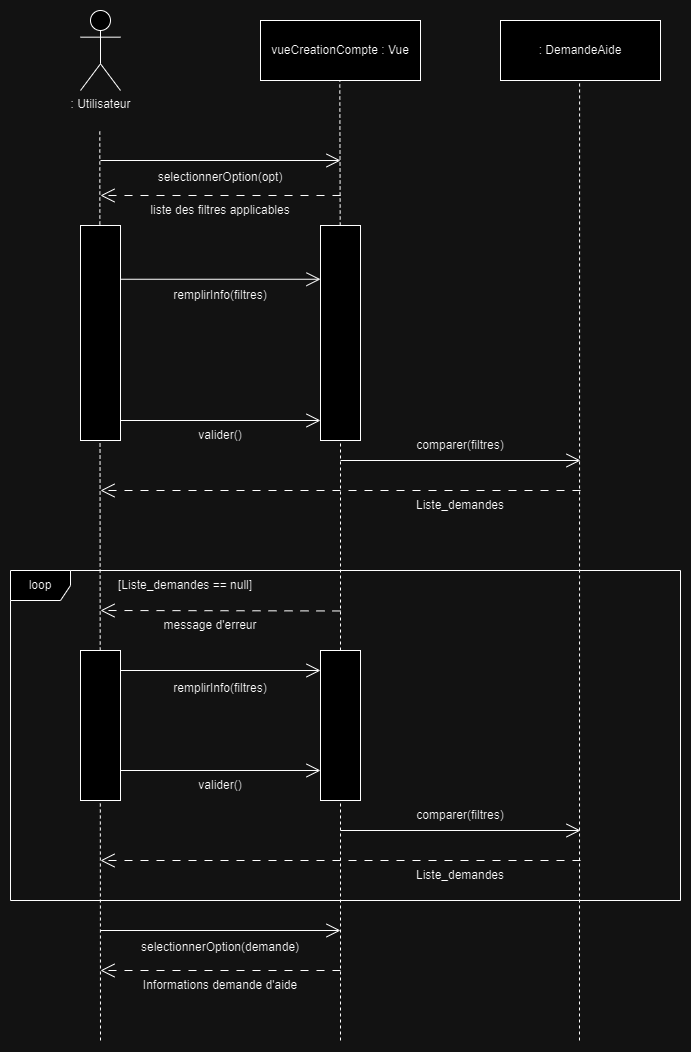

The diagram above was exported from draw.io. Its source (the exported page's mxGraphModel, read from the mxfile embedded in the PNG):
<mxGraphModel dx="1221" dy="638" grid="1" gridSize="10" guides="1" tooltips="1" connect="1" arrows="1" fold="1" page="1" pageScale="1" pageWidth="1169" pageHeight="827" math="0" shadow="0">
  <root>
    <mxCell id="0" />
    <mxCell id="1" parent="0" />
    <mxCell id="2" value=": Utilisateur" style="shape=umlActor;verticalLabelPosition=bottom;verticalAlign=top;html=1;outlineConnect=0;" vertex="1" parent="1">
      <mxGeometry x="180" y="90" width="40" height="80" as="geometry" />
    </mxCell>
    <mxCell id="3" value="" style="endArrow=none;dashed=1;html=1;rounded=0;" edge="1" source="15" parent="1">
      <mxGeometry width="50" height="50" relative="1" as="geometry">
        <mxPoint x="440" y="500" as="sourcePoint" />
        <mxPoint x="439.28999999999996" y="160" as="targetPoint" />
      </mxGeometry>
    </mxCell>
    <mxCell id="4" value="vueCreationCompte : Vue" style="rounded=0;whiteSpace=wrap;html=1;" vertex="1" parent="1">
      <mxGeometry x="360" y="100" width="160" height="60" as="geometry" />
    </mxCell>
    <mxCell id="5" value="" style="endArrow=none;dashed=1;html=1;rounded=0;" edge="1" parent="1">
      <mxGeometry width="50" height="50" relative="1" as="geometry">
        <mxPoint x="200" y="1120" as="sourcePoint" />
        <mxPoint x="199.29" y="210" as="targetPoint" />
      </mxGeometry>
    </mxCell>
    <mxCell id="6" value="" style="endArrow=open;endFill=1;endSize=12;html=1;rounded=0;" edge="1" parent="1">
      <mxGeometry width="160" relative="1" as="geometry">
        <mxPoint x="200" y="240" as="sourcePoint" />
        <mxPoint x="440" y="240" as="targetPoint" />
      </mxGeometry>
    </mxCell>
    <mxCell id="7" value="" style="endArrow=open;endFill=1;endSize=12;html=1;rounded=0;dashed=1;dashPattern=8 8;" edge="1" parent="1">
      <mxGeometry width="160" relative="1" as="geometry">
        <mxPoint x="440" y="275" as="sourcePoint" />
        <mxPoint x="200" y="275" as="targetPoint" />
      </mxGeometry>
    </mxCell>
    <mxCell id="8" value="selectionnerOption(opt)" style="text;html=1;align=center;verticalAlign=middle;whiteSpace=wrap;rounded=0;" vertex="1" parent="1">
      <mxGeometry x="290" y="242" width="60" height="30" as="geometry" />
    </mxCell>
    <mxCell id="9" value="liste des filtres applicables" style="text;html=1;align=center;verticalAlign=middle;whiteSpace=wrap;rounded=0;" vertex="1" parent="1">
      <mxGeometry x="215" y="275" width="210" height="30" as="geometry" />
    </mxCell>
    <mxCell id="10" value="" style="endArrow=open;endFill=1;endSize=12;html=1;rounded=0;exitX=1;exitY=0.25;exitDx=0;exitDy=0;entryX=0;entryY=0.25;entryDx=0;entryDy=0;" edge="1" source="13" target="15" parent="1">
      <mxGeometry width="160" relative="1" as="geometry">
        <mxPoint x="200" y="330" as="sourcePoint" />
        <mxPoint x="440" y="336" as="targetPoint" />
      </mxGeometry>
    </mxCell>
    <mxCell id="11" value="remplirInfo(filtres)" style="text;html=1;align=center;verticalAlign=middle;whiteSpace=wrap;rounded=0;" vertex="1" parent="1">
      <mxGeometry x="290" y="360" width="60" height="30" as="geometry" />
    </mxCell>
    <mxCell id="12" value="" style="endArrow=open;endFill=1;endSize=12;html=1;rounded=0;" edge="1" target="13" parent="1">
      <mxGeometry width="160" relative="1" as="geometry">
        <mxPoint x="200" y="330" as="sourcePoint" />
        <mxPoint x="440" y="330" as="targetPoint" />
      </mxGeometry>
    </mxCell>
    <mxCell id="13" value="" style="rounded=0;whiteSpace=wrap;html=1;" vertex="1" parent="1">
      <mxGeometry x="180" y="305" width="40" height="215" as="geometry" />
    </mxCell>
    <mxCell id="14" value="" style="endArrow=none;dashed=1;html=1;rounded=0;" edge="1" target="15" parent="1">
      <mxGeometry width="50" height="50" relative="1" as="geometry">
        <mxPoint x="440" y="1120" as="sourcePoint" />
        <mxPoint x="439.28999999999996" y="160" as="targetPoint" />
      </mxGeometry>
    </mxCell>
    <mxCell id="15" value="" style="rounded=0;whiteSpace=wrap;html=1;" vertex="1" parent="1">
      <mxGeometry x="420" y="305" width="40" height="215" as="geometry" />
    </mxCell>
    <mxCell id="16" value="" style="endArrow=open;endFill=1;endSize=12;html=1;rounded=0;exitX=1;exitY=0.25;exitDx=0;exitDy=0;entryX=0;entryY=0.25;entryDx=0;entryDy=0;" edge="1" parent="1">
      <mxGeometry width="160" relative="1" as="geometry">
        <mxPoint x="220" y="500" as="sourcePoint" />
        <mxPoint x="420" y="500" as="targetPoint" />
      </mxGeometry>
    </mxCell>
    <mxCell id="17" value="valider()" style="text;html=1;align=center;verticalAlign=middle;whiteSpace=wrap;rounded=0;" vertex="1" parent="1">
      <mxGeometry x="290" y="500" width="60" height="30" as="geometry" />
    </mxCell>
    <mxCell id="18" value="[Liste_demandes == null]" style="text;html=1;align=center;verticalAlign=middle;whiteSpace=wrap;rounded=0;" vertex="1" parent="1">
      <mxGeometry x="200" y="650" width="170" height="30" as="geometry" />
    </mxCell>
    <mxCell id="19" value="loop" style="shape=umlFrame;whiteSpace=wrap;html=1;pointerEvents=0;" vertex="1" parent="1">
      <mxGeometry x="110" y="650" width="670" height="330" as="geometry" />
    </mxCell>
    <mxCell id="20" value="" style="endArrow=open;endFill=1;endSize=12;html=1;rounded=0;dashed=1;dashPattern=8 8;" edge="1" parent="1">
      <mxGeometry width="160" relative="1" as="geometry">
        <mxPoint x="440" y="690.47" as="sourcePoint" />
        <mxPoint x="200" y="690" as="targetPoint" />
      </mxGeometry>
    </mxCell>
    <mxCell id="21" value="message d'erreur" style="text;html=1;align=center;verticalAlign=middle;whiteSpace=wrap;rounded=0;" vertex="1" parent="1">
      <mxGeometry x="255" y="690" width="110" height="30" as="geometry" />
    </mxCell>
    <mxCell id="22" value="" style="endArrow=open;endFill=1;endSize=12;html=1;rounded=0;exitX=1;exitY=0.25;exitDx=0;exitDy=0;entryX=0;entryY=0.25;entryDx=0;entryDy=0;" edge="1" parent="1">
      <mxGeometry width="160" relative="1" as="geometry">
        <mxPoint x="220" y="750" as="sourcePoint" />
        <mxPoint x="419.9999999999999" y="750" as="targetPoint" />
      </mxGeometry>
    </mxCell>
    <mxCell id="23" value="remplirInfo(filtres)" style="text;html=1;align=center;verticalAlign=middle;whiteSpace=wrap;rounded=0;" vertex="1" parent="1">
      <mxGeometry x="290" y="752.5" width="60" height="30" as="geometry" />
    </mxCell>
    <mxCell id="24" value="" style="rounded=0;whiteSpace=wrap;html=1;" vertex="1" parent="1">
      <mxGeometry x="180" y="730" width="40" height="150" as="geometry" />
    </mxCell>
    <mxCell id="25" value="" style="rounded=0;whiteSpace=wrap;html=1;" vertex="1" parent="1">
      <mxGeometry x="420" y="730" width="40" height="150" as="geometry" />
    </mxCell>
    <mxCell id="26" value="" style="endArrow=open;endFill=1;endSize=12;html=1;rounded=0;exitX=1;exitY=0.25;exitDx=0;exitDy=0;" edge="1" parent="1">
      <mxGeometry width="160" relative="1" as="geometry">
        <mxPoint x="220" y="850" as="sourcePoint" />
        <mxPoint x="420" y="850" as="targetPoint" />
      </mxGeometry>
    </mxCell>
    <mxCell id="27" value="valider()" style="text;html=1;align=center;verticalAlign=middle;whiteSpace=wrap;rounded=0;" vertex="1" parent="1">
      <mxGeometry x="290" y="850" width="60" height="30" as="geometry" />
    </mxCell>
    <mxCell id="28" value=": DemandeAide" style="rounded=0;whiteSpace=wrap;html=1;" vertex="1" parent="1">
      <mxGeometry x="600" y="100" width="160" height="60" as="geometry" />
    </mxCell>
    <mxCell id="29" value="" style="endArrow=none;dashed=1;html=1;rounded=0;" edge="1" parent="1">
      <mxGeometry width="50" height="50" relative="1" as="geometry">
        <mxPoint x="679" y="1120" as="sourcePoint" />
        <mxPoint x="679.09" y="160" as="targetPoint" />
      </mxGeometry>
    </mxCell>
    <mxCell id="30" value="" style="endArrow=open;endFill=1;endSize=12;html=1;rounded=0;exitX=1;exitY=0.25;exitDx=0;exitDy=0;" edge="1" parent="1">
      <mxGeometry width="160" relative="1" as="geometry">
        <mxPoint x="440" y="540" as="sourcePoint" />
        <mxPoint x="680" y="540" as="targetPoint" />
      </mxGeometry>
    </mxCell>
    <mxCell id="31" value="comparer(filtres)" style="text;html=1;align=center;verticalAlign=middle;whiteSpace=wrap;rounded=0;" vertex="1" parent="1">
      <mxGeometry x="490" y="510" width="140" height="30" as="geometry" />
    </mxCell>
    <mxCell id="32" value="" style="endArrow=open;endFill=1;endSize=12;html=1;rounded=0;dashed=1;dashPattern=8 8;" edge="1" parent="1">
      <mxGeometry width="160" relative="1" as="geometry">
        <mxPoint x="680" y="570" as="sourcePoint" />
        <mxPoint x="200" y="570" as="targetPoint" />
      </mxGeometry>
    </mxCell>
    <mxCell id="33" value="Liste_demandes" style="text;html=1;align=center;verticalAlign=middle;whiteSpace=wrap;rounded=0;" vertex="1" parent="1">
      <mxGeometry x="490" y="570" width="140" height="30" as="geometry" />
    </mxCell>
    <mxCell id="34" value="" style="endArrow=open;endFill=1;endSize=12;html=1;rounded=0;exitX=1;exitY=0.25;exitDx=0;exitDy=0;" edge="1" parent="1">
      <mxGeometry width="160" relative="1" as="geometry">
        <mxPoint x="440" y="910" as="sourcePoint" />
        <mxPoint x="680" y="910" as="targetPoint" />
      </mxGeometry>
    </mxCell>
    <mxCell id="35" value="" style="endArrow=open;endFill=1;endSize=12;html=1;rounded=0;dashed=1;dashPattern=8 8;" edge="1" parent="1">
      <mxGeometry width="160" relative="1" as="geometry">
        <mxPoint x="680" y="940" as="sourcePoint" />
        <mxPoint x="200" y="940" as="targetPoint" />
      </mxGeometry>
    </mxCell>
    <mxCell id="36" value="Liste_demandes" style="text;html=1;align=center;verticalAlign=middle;whiteSpace=wrap;rounded=0;" vertex="1" parent="1">
      <mxGeometry x="490" y="940" width="140" height="30" as="geometry" />
    </mxCell>
    <mxCell id="37" value="comparer(filtres)" style="text;html=1;align=center;verticalAlign=middle;whiteSpace=wrap;rounded=0;" vertex="1" parent="1">
      <mxGeometry x="490" y="880" width="140" height="30" as="geometry" />
    </mxCell>
    <mxCell id="38" value="" style="endArrow=open;endFill=1;endSize=12;html=1;rounded=0;" edge="1" parent="1">
      <mxGeometry width="160" relative="1" as="geometry">
        <mxPoint x="200" y="1010" as="sourcePoint" />
        <mxPoint x="440" y="1010" as="targetPoint" />
      </mxGeometry>
    </mxCell>
    <mxCell id="39" value="selectionnerOption(demande)" style="text;html=1;align=center;verticalAlign=middle;whiteSpace=wrap;rounded=0;" vertex="1" parent="1">
      <mxGeometry x="290" y="1012" width="60" height="30" as="geometry" />
    </mxCell>
    <mxCell id="40" value="" style="endArrow=open;endFill=1;endSize=12;html=1;rounded=0;dashed=1;dashPattern=8 8;" edge="1" parent="1">
      <mxGeometry width="160" relative="1" as="geometry">
        <mxPoint x="440" y="1050" as="sourcePoint" />
        <mxPoint x="200" y="1050" as="targetPoint" />
      </mxGeometry>
    </mxCell>
    <mxCell id="41" value="Informations demande d'aide" style="text;html=1;align=center;verticalAlign=middle;whiteSpace=wrap;rounded=0;" vertex="1" parent="1">
      <mxGeometry x="230" y="1050" width="180" height="30" as="geometry" />
    </mxCell>
  </root>
</mxGraphModel>